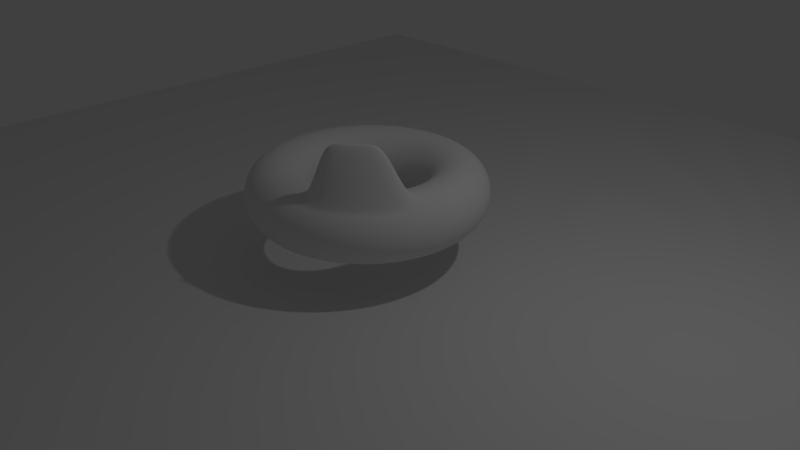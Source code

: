 # Source: EditMode7.blend  (saved by Blender 2.78.0; exported with 4.5.12 LTS)
import bpy
from mathutils import Matrix  # noqa: F401  (used for matrix-valued properties, if any)

bpy.ops.wm.read_factory_settings(use_empty=True)
scene = bpy.context.scene
scene.name = 'Scene'

# ---- collections
col_collection_1 = bpy.data.collections.new('Collection 1'); scene.collection.children.link(col_collection_1)

# ---- world
world_world = bpy.data.worlds.new('World'); scene.world = world_world
world_world.color = (0.05088, 0.05088, 0.05088)
world_world.use_sun_shadow = False
world_world.sun_shadow_jitter_overblur = 0.0
world_world.cycles.sampling_method = 'MANUAL'

# ---- cameras
cam_camera = bpy.data.cameras.new('Camera')
cam_camera.clip_end = 100.0
cam_camera.lens = 35.0
cam_camera.sensor_width = 32.0
cam_camera.sensor_height = 18.0
cam_camera.ortho_scale = 7.314
cam_camera.dof.focus_distance = 0.0
cam_camera.dof.aperture_fstop = 128.0

# ---- lights
light_lamp = bpy.data.lights.new('Lamp', 'POINT')
light_lamp.transmission_factor = 0.0
light_lamp.cutoff_distance = 30.0
light_lamp.energy = 100.0
light_lamp.shadow_buffer_clip_start = 1.001
light_lamp.shadow_soft_size = 0.1
light_lamp.shadow_maximum_resolution = 0.006
light_lamp.use_absolute_resolution = True

# ---- meshes
me_plane_001 = bpy.data.meshes.new('Plane.001')
me_plane_001.from_pydata([(-1.0, -1.0, 0.0), (1.0, -1.0, 0.0), (-1.0, 1.0, 0.0), (1.0, 1.0, 0.0)], [], [(0, 1, 3, 2)])
me_plane_001.use_remesh_preserve_volume = False
me_plane_001.use_remesh_preserve_attributes = False
me_plane_001.use_mirror_vertex_groups = False
me_plane_001.update()
me_plane = bpy.data.meshes.new('Plane')
me_plane.from_pydata([(-1.0, -1.0, 0.0), (1.0, -1.0, 0.0), (-1.0, 1.0, 0.0), (1.0, 1.0, 0.0)], [], [(0, 1, 3, 2)])
me_plane.use_remesh_preserve_volume = False
me_plane.use_remesh_preserve_attributes = False
me_plane.use_mirror_vertex_groups = False
me_plane.update()
me_torus = bpy.data.meshes.new('Torus')
me_torus.from_pydata([(1.52, 0.0, 0.0), (1.512, 0.0, 0.07804), (1.49, 0.0, 0.1531), (1.453, 0.0, 0.2222), (1.403, 0.0, 0.2828), (1.342, 0.0, 0.3326), (1.273, 0.0, 0.3696), (1.198, 0.0, 0.3923), (1.12, 0.0, 0.4), (1.042, 0.0, 0.3923), (0.9669, 0.0, 0.3696), (0.8978, 0.0, 0.3326), (0.8372, 0.0, 0.2828), (0.7874, 0.0, 0.2222), (0.7504, 0.0, 0.1531), (0.7277, 0.0, 0.07804), (0.72, 0.0, 4.899e-17), (0.7277, 0.0, -0.07804), (0.7504, 0.0, -0.1531), (0.7874, 0.0, -0.2222), (0.8372, 0.0, -0.2828), (0.8978, 0.0, -0.3326), (0.9669, 0.0, -0.3696), (1.042, 0.0, -0.3923), (1.12, 0.0, -0.4), (1.198, 0.0, -0.3923), (1.273, 0.0, -0.3696), (1.342, 0.0, -0.3326), (1.403, 0.0, -0.2828), (1.453, 0.0, -0.2222), (1.49, 0.0, -0.1531), (1.512, 0.0, -0.07804), (1.496, 0.2714, 0.0), (1.488, 0.27, 0.07804), (1.466, 0.266, 0.1531), (1.429, 0.2594, 0.2222), (1.38, 0.2505, 0.2828), (1.321, 0.2397, 0.3326), (1.253, 0.2273, 0.3696), (1.179, 0.2139, 0.3923), (1.102, 0.2, 0.4), (1.025, 0.186, 0.3923), (0.9514, 0.1727, 0.3696), (0.8833, 0.1603, 0.3326), (0.8237, 0.1495, 0.2828), (0.7748, 0.1406, 0.2222), (0.7384, 0.134, 0.1531), (0.716, 0.1299, 0.07804), (0.7084, 0.1286, 4.899e-17), (0.716, 0.1299, -0.07804), (0.7384, 0.134, -0.1531), (0.7748, 0.1406, -0.2222), (0.8237, 0.1495, -0.2828), (0.8833, 0.1603, -0.3326), (0.9514, 0.1727, -0.3696), (1.025, 0.186, -0.3923), (1.102, 0.2, -0.4), (1.179, 0.2139, -0.3923), (1.253, 0.2273, -0.3696), (1.321, 0.2397, -0.3326), (1.38, 0.2505, -0.2828), (1.429, 0.2594, -0.2222), (1.466, 0.266, -0.1531), (1.488, 0.27, -0.07804), (1.423, 0.5341, 0.0), (1.416, 0.5314, 0.07804), (1.395, 0.5234, 0.1531), (1.36, 0.5104, 0.2222), (1.313, 0.4929, 0.2828), (1.257, 0.4716, 0.3326), (1.192, 0.4473, 0.3696), (1.122, 0.421, 0.3923), (1.049, 0.3935, 0.4), (0.9755, 0.3661, 0.3923), (0.9053, 0.3398, 0.3696), (0.8405, 0.3155, 0.3326), (0.7838, 0.2942, 0.2828), (0.7372, 0.2767, 0.2222), (0.7026, 0.2637, 0.1531), (0.6813, 0.2557, 0.07804), (0.6741, 0.253, 4.899e-17), (0.6813, 0.2557, -0.07804), (0.7026, 0.2637, -0.1531), (0.7372, 0.2767, -0.2222), (0.7838, 0.2942, -0.2828), (0.8405, 0.3155, -0.3326), (0.9053, 0.3398, -0.3696), (0.9755, 0.3661, -0.3923), (1.049, 0.3935, -0.4), (1.122, 0.421, -0.3923), (1.192, 0.4473, -0.3696), (1.257, 0.4716, -0.3326), (1.313, 0.4929, -0.2828), (1.36, 0.5104, -0.2222), (1.395, 0.5234, -0.1531), (1.416, 0.5314, -0.07804), (1.305, 0.7796, 0.0), (1.298, 0.7757, 0.07804), (1.279, 0.764, 0.1531), (1.247, 0.745, 0.2222), (1.204, 0.7195, 0.2828), (1.152, 0.6884, 0.3326), (1.093, 0.653, 0.3696), (1.028, 0.6145, 0.3923), (0.9615, 0.5744, 0.4), (0.8945, 0.5344, 0.3923), (0.8301, 0.4959, 0.3696), (0.7707, 0.4605, 0.3326), (0.7187, 0.4294, 0.2828), (0.676, 0.4039, 0.2222), (0.6442, 0.3849, 0.1531), (0.6247, 0.3732, 0.07804), (0.6181, 0.3693, 4.899e-17), (0.6247, 0.3732, -0.07804), (0.6442, 0.3849, -0.1531), (0.676, 0.4039, -0.2222), (0.7187, 0.4294, -0.2828), (0.7707, 0.4605, -0.3326), (0.8301, 0.4959, -0.3696), (0.8945, 0.5344, -0.3923), (0.9615, 0.5744, -0.4), (1.028, 0.6145, -0.3923), (1.093, 0.653, -0.3696), (1.152, 0.6884, -0.3326), (1.204, 0.7195, -0.2828), (1.247, 0.745, -0.2222), (1.279, 0.764, -0.1531), (1.298, 0.7757, -0.07804), (1.145, 1.0, 0.0), (1.139, 0.995, 0.07804), (1.122, 0.98, 0.1531), (1.094, 0.9557, 0.2222), (1.056, 0.923, 0.2828), (1.011, 0.8831, 0.3326), (0.9587, 0.8376, 0.3696), (0.9022, 0.7882, 0.3923), (0.8434, 0.7369, 0.4), (0.7847, 0.6855, 0.3923), (0.7282, 0.6362, 0.3696), (0.6761, 0.5907, 0.3326), (0.6304, 0.5508, 0.2828), (0.593, 0.5181, 0.2222), (0.5651, 0.4937, 0.1531), (0.548, 0.4788, 0.07804), (0.5422, 0.4737, 4.899e-17), (0.548, 0.4788, -0.07804), (0.5651, 0.4937, -0.1531), (0.593, 0.5181, -0.2222), (0.6304, 0.5508, -0.2828), (0.6761, 0.5907, -0.3326), (0.7282, 0.6362, -0.3696), (0.7847, 0.6855, -0.3923), (0.8434, 0.7369, -0.4), (0.9022, 0.7882, -0.3923), (0.9587, 0.8376, -0.3696), (1.011, 0.8831, -0.3326), (1.056, 0.923, -0.2828), (1.094, 0.9557, -0.2222), (1.122, 0.98, -0.1531), (1.139, 0.995, -0.07804), (0.9477, 1.188, 0.0), (0.9429, 1.182, 0.07804), (0.9287, 1.165, 0.1531), (0.9057, 1.136, 0.2222), (0.8747, 1.097, 0.2828), (0.8369, 1.049, 0.3326), (0.7937, 0.9953, 0.3696), (0.747, 0.9367, 0.3923), (0.6983, 0.8757, 0.4), (0.6497, 0.8146, 0.3923), (0.6029, 0.756, 0.3696), (0.5598, 0.7019, 0.3326), (0.522, 0.6545, 0.2828), (0.4909, 0.6156, 0.2222), (0.4679, 0.5867, 0.1531), (0.4537, 0.5689, 0.07804), (0.4489, 0.5629, 4.899e-17), (0.4537, 0.5689, -0.07804), (0.4679, 0.5867, -0.1531), (0.4909, 0.6156, -0.2222), (0.522, 0.6545, -0.2828), (0.5598, 0.7019, -0.3326), (0.6029, 0.756, -0.3696), (0.6497, 0.8146, -0.3923), (0.6983, 0.8757, -0.4), (0.747, 0.9367, -0.3923), (0.7937, 0.9953, -0.3696), (0.8369, 1.049, -0.3326), (0.8747, 1.097, -0.2828), (0.9057, 1.136, -0.2222), (0.9287, 1.165, -0.1531), (0.9429, 1.182, -0.07804), (0.7203, 1.339, 0.0), (0.7166, 1.332, 0.07804), (0.7059, 1.312, 0.1531), (0.6883, 1.279, 0.2222), (0.6648, 1.235, 0.2828), (0.636, 1.182, 0.3326), (0.6033, 1.121, 0.3696), (0.5677, 1.055, 0.3923), (0.5307, 0.9863, 0.4), (0.4938, 0.9175, 0.3923), (0.4582, 0.8515, 0.3696), (0.4254, 0.7906, 0.3326), (0.3967, 0.7372, 0.2828), (0.3731, 0.6934, 0.2222), (0.3556, 0.6608, 0.1531), (0.3448, 0.6408, 0.07804), (0.3412, 0.634, 4.899e-17), (0.3448, 0.6408, -0.07804), (0.3556, 0.6608, -0.1531), (0.3731, 0.6934, -0.2222), (0.3967, 0.7372, -0.2828), (0.4254, 0.7906, -0.3326), (0.4582, 0.8515, -0.3696), (0.4938, 0.9175, -0.3923), (0.5307, 0.9863, -0.4), (0.5677, 1.055, -0.3923), (0.6033, 1.121, -0.3696), (0.636, 1.182, -0.3326), (0.6648, 1.235, -0.2828), (0.6883, 1.279, -0.2222), (0.7059, 1.312, -0.1531), (0.7166, 1.332, -0.07804), (0.4697, 1.446, 0.0), (0.4673, 1.438, 0.07804), (0.4603, 1.417, 0.1531), (0.4489, 1.381, 0.2222), (0.4335, 1.334, 0.2828), (0.4148, 1.277, 0.3326), (0.3934, 1.211, 0.3696), (0.3702, 1.139, 0.3923), (0.3461, 1.065, 0.4), (0.322, 0.991, 0.3923), (0.2988, 0.9196, 0.3696), (0.2774, 0.8538, 0.3326), (0.2587, 0.7962, 0.2828), (0.2433, 0.7489, 0.2222), (0.2319, 0.7137, 0.1531), (0.2249, 0.6921, 0.07804), (0.2225, 0.6848, 4.899e-17), (0.2249, 0.6921, -0.07804), (0.2319, 0.7137, -0.1531), (0.2433, 0.7489, -0.2222), (0.2587, 0.7962, -0.2828), (0.2774, 0.8538, -0.3326), (0.2988, 0.9196, -0.3696), (0.322, 0.991, -0.3923), (0.3461, 1.065, -0.4), (0.3702, 1.139, -0.3923), (0.3934, 1.211, -0.3696), (0.4148, 1.277, -0.3326), (0.4335, 1.334, -0.2828), (0.4489, 1.381, -0.2222), (0.4603, 1.417, -0.1531), (0.4673, 1.438, -0.07804), (0.204, 1.506, 0.0), (0.203, 1.499, 0.07804), (0.1999, 1.476, 0.1531), (0.195, 1.439, 0.2222), (0.1883, 1.39, 0.2828), (0.1802, 1.33, 0.3326), (0.1709, 1.262, 0.3696), (0.1608, 1.187, 0.3923), (0.1503, 1.11, 0.4), (0.1399, 1.033, 0.3923), (0.1298, 0.9582, 0.3696), (0.1205, 0.8896, 0.3326), (0.1124, 0.8296, 0.2828), (0.1057, 0.7803, 0.2222), (0.1007, 0.7437, 0.1531), (0.09768, 0.7211, 0.07804), (0.09665, 0.7135, 4.899e-17), (0.09768, 0.7211, -0.07804), (0.1007, 0.7437, -0.1531), (0.1057, 0.7803, -0.2222), (0.1124, 0.8296, -0.2828), (0.1205, 0.8896, -0.3326), (0.1298, 0.9582, -0.3696), (0.1399, 1.033, -0.3923), (0.1503, 1.11, -0.4), (0.1608, 1.187, -0.3923), (0.1709, 1.262, -0.3696), (0.1802, 1.33, -0.3326), (0.1883, 1.39, -0.2828), (0.195, 1.439, -0.2222), (0.1999, 1.476, -0.1531), (0.203, 1.499, -0.07804), (-0.06819, 1.518, 0.0), (-0.06785, 1.511, 0.07804), (-0.06683, 1.488, 0.1531), (-0.06517, 1.451, 0.2222), (-0.06294, 1.401, 0.2828), (-0.06022, 1.341, 0.3326), (-0.05712, 1.272, 0.3696), (-0.05375, 1.197, 0.3923), (-0.05025, 1.119, 0.4), (-0.04675, 1.041, 0.3923), (-0.04338, 0.966, 0.3696), (-0.04028, 0.8969, 0.3326), (-0.03756, 0.8363, 0.2828), (-0.03533, 0.7866, 0.2222), (-0.03367, 0.7497, 0.1531), (-0.03265, 0.727, 0.07804), (-0.0323, 0.7193, 4.899e-17), (-0.03265, 0.727, -0.07804), (-0.03367, 0.7497, -0.1531), (-0.03533, 0.7866, -0.2222), (-0.03756, 0.8363, -0.2828), (-0.04028, 0.8969, -0.3326), (-0.04338, 0.966, -0.3696), (-0.04675, 1.041, -0.3923), (-0.05025, 1.119, -0.4), (-0.05375, 1.197, -0.3923), (-0.05712, 1.272, -0.3696), (-0.06022, 1.341, -0.3326), (-0.06294, 1.401, -0.2828), (-0.06517, 1.451, -0.2222), (-0.06683, 1.488, -0.1531), (-0.06785, 1.511, -0.07804), (-0.3382, 1.482, 0.0), (-0.3365, 1.474, 0.07804), (-0.3315, 1.452, 0.1531), (-0.3232, 1.416, 0.2222), (-0.3122, 1.368, 0.2828), (-0.2987, 1.309, 0.3326), (-0.2833, 1.241, 0.3696), (-0.2666, 1.168, 0.3923), (-0.2492, 1.092, 0.4), (-0.2319, 1.016, 0.3923), (-0.2152, 0.9427, 0.3696), (-0.1998, 0.8753, 0.3326), (-0.1863, 0.8162, 0.2828), (-0.1752, 0.7677, 0.2222), (-0.167, 0.7316, 0.1531), (-0.1619, 0.7094, 0.07804), (-0.1602, 0.7019, 4.899e-17), (-0.1619, 0.7094, -0.07804), (-0.167, 0.7316, -0.1531), (-0.1752, 0.7677, -0.2222), (-0.1863, 0.8162, -0.2828), (-0.1998, 0.8753, -0.3326), (-0.2152, 0.9427, -0.3696), (-0.2319, 1.016, -0.3923), (-0.2492, 1.092, -0.4), (-0.2666, 1.168, -0.3923), (-0.2833, 1.241, -0.3696), (-0.2987, 1.309, -0.3326), (-0.3122, 1.368, -0.2828), (-0.3232, 1.416, -0.2222), (-0.3315, 1.452, -0.1531), (-0.3365, 1.474, -0.07804), (-0.5974, 1.398, 0.0), (-0.5944, 1.391, 0.07804), (-0.5854, 1.37, 0.1531), (-0.5709, 1.336, 0.2222), (-0.5514, 1.29, 0.2828), (-0.5275, 1.234, 0.3326), (-0.5003, 1.171, 0.3696), (-0.4709, 1.102, 0.3923), (-0.4402, 1.03, 0.4), (-0.4095, 0.9581, 0.3923), (-0.38, 0.8891, 0.3696), (-0.3528, 0.8255, 0.3326), (-0.329, 0.7698, 0.2828), (-0.3095, 0.724, 0.2222), (-0.2949, 0.6901, 0.1531), (-0.286, 0.6691, 0.07804), (-0.283, 0.6621, 4.899e-17), (-0.286, 0.6691, -0.07804), (-0.2949, 0.6901, -0.1531), (-0.3095, 0.724, -0.2222), (-0.329, 0.7698, -0.2828), (-0.3528, 0.8255, -0.3326), (-0.38, 0.8891, -0.3696), (-0.4095, 0.9581, -0.3923), (-0.4402, 1.03, -0.4), (-0.4709, 1.102, -0.3923), (-0.5003, 1.171, -0.3696), (-0.5275, 1.234, -0.3326), (-0.5514, 1.29, -0.2828), (-0.5709, 1.336, -0.2222), (-0.5854, 1.37, -0.1531), (-0.5944, 1.391, -0.07804), (-0.8374, 1.269, 0.0), (-0.8331, 1.262, 0.07804), (-0.8206, 1.243, 0.1531), (-0.8002, 1.212, 0.2222), (-0.7728, 1.171, 0.2828), (-0.7394, 1.12, 0.3326), (-0.7013, 1.062, 0.3696), (-0.66, 0.9998, 0.3923), (-0.617, 0.9347, 0.4), (-0.574, 0.8696, 0.3923), (-0.5327, 0.807, 0.3696), (-0.4946, 0.7493, 0.3326), (-0.4612, 0.6987, 0.2828), (-0.4338, 0.6572, 0.2222), (-0.4134, 0.6263, 0.1531), (-0.4009, 0.6073, 0.07804), (-0.3966, 0.6009, 4.899e-17), (-0.4009, 0.6073, -0.07804), (-0.4134, 0.6263, -0.1531), (-0.4338, 0.6572, -0.2222), (-0.4612, 0.6987, -0.2828), (-0.4946, 0.7493, -0.3326), (-0.5327, 0.807, -0.3696), (-0.574, 0.8696, -0.3923), (-0.617, 0.9347, -0.4), (-0.66, 0.9998, -0.3923), (-0.7013, 1.062, -0.3696), (-0.7394, 1.12, -0.3326), (-0.7728, 1.171, -0.2828), (-0.8002, 1.212, -0.2222), (-0.8206, 1.243, -0.1531), (-0.8331, 1.262, -0.07804), (-1.05, 1.099, 0.0), (-1.045, 1.093, 0.07804), (-1.029, 1.077, 0.1531), (-1.004, 1.05, 0.2222), (-0.9695, 1.014, 0.2828), (-0.9276, 0.9702, 0.3326), (-0.8798, 0.9202, 0.3696), (-0.8279, 0.8659, 0.3923), (-0.774, 0.8095, 0.4), (-0.7201, 0.7531, 0.3923), (-0.6682, 0.6989, 0.3696), (-0.6204, 0.6489, 0.3326), (-0.5785, 0.6051, 0.2828), (-0.5442, 0.5691, 0.2222), (-0.5186, 0.5424, 0.1531), (-0.5029, 0.526, 0.07804), (-0.4976, 0.5204, 4.899e-17), (-0.5029, 0.526, -0.07804), (-0.5186, 0.5424, -0.1531), (-0.5442, 0.5691, -0.2222), (-0.5785, 0.6051, -0.2828), (-0.6204, 0.6489, -0.3326), (-0.6682, 0.6989, -0.3696), (-0.7201, 0.7531, -0.3923), (-0.774, 0.8095, -0.4), (-0.8279, 0.8659, -0.3923), (-0.8798, 0.9202, -0.3696), (-0.9276, 0.9702, -0.3326), (-0.9695, 1.014, -0.2828), (-1.004, 1.05, -0.2222), (-1.029, 1.077, -0.1531), (-1.045, 1.093, -0.07804), (-1.23, 0.8934, 0.0), (-1.223, 0.8889, 0.07804), (-1.205, 0.8755, 0.1531), (-1.175, 0.8538, 0.2222), (-1.135, 0.8246, 0.2828), (-1.086, 0.7889, 0.3326), (-1.03, 0.7483, 0.3696), (-0.9692, 0.7042, 0.3923), (-0.9061, 0.6583, 0.4), (-0.843, 0.6125, 0.3923), (-0.7823, 0.5683, 0.3696), (-0.7263, 0.5277, 0.3326), (-0.6773, 0.4921, 0.2828), (-0.637, 0.4628, 0.2222), (-0.6071, 0.4411, 0.1531), (-0.5887, 0.4277, 0.07804), (-0.5825, 0.4232, 4.899e-17), (-0.5887, 0.4277, -0.07804), (-0.6071, 0.4411, -0.1531), (-0.637, 0.4628, -0.2222), (-0.6773, 0.4921, -0.2828), (-0.7263, 0.5277, -0.3326), (-0.7823, 0.5683, -0.3696), (-0.843, 0.6125, -0.3923), (-0.9061, 0.6583, -0.4), (-0.9692, 0.7042, -0.3923), (-1.03, 0.7483, -0.3696), (-1.086, 0.7889, -0.3326), (-1.135, 0.8246, -0.2828), (-1.175, 0.8538, -0.2222), (-1.205, 0.8755, -0.1531), (-1.223, 0.8889, -0.07804), (-1.369, 0.6595, 0.0), (-1.363, 0.6562, 0.07804), (-1.342, 0.6463, 0.1531), (-1.309, 0.6303, 0.2222), (-1.264, 0.6087, 0.2828), (-1.209, 0.5824, 0.3326), (-1.147, 0.5524, 0.3696), (-1.079, 0.5198, 0.3923), (-1.009, 0.4859, 0.4), (-0.9388, 0.4521, 0.3923), (-0.8712, 0.4195, 0.3696), (-0.8089, 0.3895, 0.3326), (-0.7543, 0.3632, 0.2828), (-0.7094, 0.3416, 0.2222), (-0.6761, 0.3256, 0.1531), (-0.6556, 0.3157, 0.07804), (-0.6487, 0.3124, 4.899e-17), (-0.6556, 0.3157, -0.07804), (-0.6761, 0.3256, -0.1531), (-0.7094, 0.3416, -0.2222), (-0.7543, 0.3632, -0.2828), (-0.8089, 0.3895, -0.3326), (-0.8712, 0.4195, -0.3696), (-0.9388, 0.4521, -0.3923), (-1.009, 0.4859, -0.4), (-1.079, 0.5198, -0.3923), (-1.147, 0.5524, -0.3696), (-1.209, 0.5824, -0.3326), (-1.264, 0.6087, -0.2828), (-1.309, 0.6303, -0.2222), (-1.342, 0.6463, -0.1531), (-1.363, 0.6562, -0.07804), (-1.465, 0.4044, 0.0), (-1.458, 0.4023, 0.07804), (-1.436, 0.3963, 0.1531), (-1.4, 0.3864, 0.2222), (-1.352, 0.3732, 0.2828), (-1.294, 0.3571, 0.3326), (-1.227, 0.3387, 0.3696), (-1.155, 0.3187, 0.3923), (-1.08, 0.298, 0.4), (-1.004, 0.2772, 0.3923), (-0.9321, 0.2572, 0.3696), (-0.8654, 0.2388, 0.3326), (-0.807, 0.2227, 0.2828), (-0.759, 0.2095, 0.2222), (-0.7234, 0.1996, 0.1531), (-0.7015, 0.1936, 0.07804), (-0.6941, 0.1915, 4.899e-17), (-0.7015, 0.1936, -0.07804), (-0.7234, 0.1996, -0.1531), (-0.759, 0.2095, -0.2222), (-0.807, 0.2227, -0.2828), (-0.8654, 0.2388, -0.3326), (-0.9321, 0.2572, -0.3696), (-1.004, 0.2772, -0.3923), (-1.08, 0.298, -0.4), (-1.155, 0.3187, -0.3923), (-1.227, 0.3387, -0.3696), (-1.294, 0.3571, -0.3326), (-1.352, 0.3732, -0.2828), (-1.4, 0.3864, -0.2222), (-1.436, 0.3963, -0.1531), (-1.458, 0.4023, -0.07804), (-1.514, 0.1363, 0.0), (-1.506, 0.1356, 0.07804), (-1.484, 0.1335, 0.1531), (-1.447, 0.1302, 0.2222), (-1.397, 0.1257, 0.2828), (-1.337, 0.1203, 0.3326), (-1.268, 0.1141, 0.3696), (-1.193, 0.1074, 0.3923), (-1.115, 0.1004, 0.4), (-1.038, 0.0934, 0.3923), (-0.963, 0.08667, 0.3696), (-0.8942, 0.08048, 0.3326), (-0.8338, 0.07504, 0.2828), (-0.7842, 0.07058, 0.2222), (-0.7474, 0.06727, 0.1531), (-0.7248, 0.06523, 0.07804), (-0.7171, 0.06454, 4.899e-17), (-0.7248, 0.06523, -0.07804), (-0.7474, 0.06727, -0.1531), (-0.7842, 0.07058, -0.2222), (-0.8338, 0.07504, -0.2828), (-0.8942, 0.08048, -0.3326), (-0.963, 0.08667, -0.3696), (-1.038, 0.0934, -0.3923), (-1.115, 0.1004, -0.4), (-1.193, 0.1074, -0.3923), (-1.268, 0.1141, -0.3696), (-1.337, 0.1203, -0.3326), (-1.397, 0.1257, -0.2828), (-1.447, 0.1302, -0.2222), (-1.484, 0.1335, -0.1531), (-1.506, 0.1356, -0.07804), (-1.514, -0.1363, 0.0), (-1.506, -0.1356, 0.07804), (-1.484, -0.1335, 0.1531), (-1.447, -0.1302, 0.2222), (-1.397, -0.1257, 0.2828), (-1.337, -0.1203, 0.3326), (-1.268, -0.1141, 0.3696), (-1.193, -0.1074, 0.3923), (-1.115, -0.1004, 0.4), (-1.038, -0.0934, 0.3923), (-0.963, -0.08667, 0.3696), (-0.8942, -0.08048, 0.3326), (-0.8338, -0.07504, 0.2828), (-0.7842, -0.07058, 0.2222), (-0.7474, -0.06727, 0.1531), (-0.7248, -0.06523, 0.07804), (-0.7171, -0.06454, 4.899e-17), (-0.7248, -0.06523, -0.07804), (-0.7474, -0.06727, -0.1531), (-0.7842, -0.07058, -0.2222), (-0.8338, -0.07504, -0.2828), (-0.8942, -0.08048, -0.3326), (-0.963, -0.08667, -0.3696), (-1.038, -0.0934, -0.3923), (-1.115, -0.1004, -0.4), (-1.193, -0.1074, -0.3923), (-1.268, -0.1141, -0.3696), (-1.337, -0.1203, -0.3326), (-1.397, -0.1257, -0.2828), (-1.447, -0.1302, -0.2222), (-1.484, -0.1335, -0.1531), (-1.506, -0.1356, -0.07804), (-1.465, -0.4044, 0.0), (-1.458, -0.4023, 0.07804), (-1.436, -0.3963, 0.1531), (-1.4, -0.3864, 0.2222), (-1.352, -0.3732, 0.2828), (-1.294, -0.3571, 0.3326), (-1.227, -0.3387, 0.3696), (-1.155, -0.3187, 0.3923), (-1.08, -0.298, 0.4), (-1.004, -0.2772, 0.3923), (-0.9321, -0.2572, 0.3696), (-0.8654, -0.2388, 0.3326), (-0.807, -0.2227, 0.2828), (-0.759, -0.2095, 0.2222), (-0.7234, -0.1996, 0.1531), (-0.7015, -0.1936, 0.07804), (-0.6941, -0.1915, 4.899e-17), (-0.7015, -0.1936, -0.07804), (-0.7234, -0.1996, -0.1531), (-0.759, -0.2095, -0.2222), (-0.807, -0.2227, -0.2828), (-0.8654, -0.2388, -0.3326), (-0.9321, -0.2572, -0.3696), (-1.004, -0.2772, -0.3923), (-1.08, -0.298, -0.4), (-1.155, -0.3187, -0.3923), (-1.227, -0.3387, -0.3696), (-1.294, -0.3571, -0.3326), (-1.352, -0.3732, -0.2828), (-1.4, -0.3864, -0.2222), (-1.436, -0.3963, -0.1531), (-1.458, -0.4023, -0.07804), (-1.369, -0.6595, 0.0), (-1.363, -0.6562, 0.07804), (-1.342, -0.6463, 0.1531), (-1.309, -0.6303, 0.2222), (-1.264, -0.6087, 0.2828), (-1.209, -0.5824, 0.3326), (-1.147, -0.5524, 0.3696), (-1.079, -0.5198, 0.3923), (-1.009, -0.4859, 0.4), (-0.9388, -0.4521, 0.3923), (-0.8712, -0.4195, 0.3696), (-0.8089, -0.3895, 0.3326), (-0.7543, -0.3632, 0.2828), (-0.7094, -0.3416, 0.2222), (-0.6761, -0.3256, 0.1531), (-0.6556, -0.3157, 0.07804), (-0.6487, -0.3124, 4.899e-17), (-0.6556, -0.3157, -0.07804), (-0.6761, -0.3256, -0.1531), (-0.7094, -0.3416, -0.2222), (-0.7543, -0.3632, -0.2828), (-0.8089, -0.3895, -0.3326), (-0.8712, -0.4195, -0.3696), (-0.9388, -0.4521, -0.3923), (-1.009, -0.4859, -0.4), (-1.079, -0.5198, -0.3923), (-1.147, -0.5524, -0.3696), (-1.209, -0.5824, -0.3326), (-1.264, -0.6087, -0.2828), (-1.309, -0.6303, -0.2222), (-1.342, -0.6463, -0.1531), (-1.363, -0.6562, -0.07804), (-1.23, -0.8934, 0.0), (-1.223, -0.8889, 0.07804), (-1.205, -0.8755, 0.1531), (-1.175, -0.8538, 0.2222), (-1.135, -0.8246, 0.2828), (-1.086, -0.7889, 0.3326), (-1.03, -0.7483, 0.3696), (-0.9692, -0.7042, 0.3923), (-0.9061, -0.6583, 0.4), (-0.843, -0.6125, 0.3923), (-0.7823, -0.5683, 0.3696), (-0.7263, -0.5277, 0.3326), (-0.6773, -0.4921, 0.2828), (-0.637, -0.4628, 0.2222), (-0.6071, -0.4411, 0.1531), (-0.5887, -0.4277, 0.07804), (-0.5825, -0.4232, 4.899e-17), (-0.5887, -0.4277, -0.07804), (-0.6071, -0.4411, -0.1531), (-0.637, -0.4628, -0.2222), (-0.6773, -0.4921, -0.2828), (-0.7263, -0.5277, -0.3326), (-0.7823, -0.5683, -0.3696), (-0.843, -0.6125, -0.3923), (-0.9061, -0.6583, -0.4), (-0.9692, -0.7042, -0.3923), (-1.03, -0.7483, -0.3696), (-1.086, -0.7889, -0.3326), (-1.135, -0.8246, -0.2828), (-1.175, -0.8538, -0.2222), (-1.205, -0.8755, -0.1531), (-1.223, -0.8889, -0.07804), (-1.05, -1.099, 0.0), (-1.045, -1.093, 0.07804), (-1.029, -1.077, 0.1531), (-1.004, -1.05, 0.2222), (-0.9695, -1.014, 0.2828), (-0.9276, -0.9702, 0.3326), (-0.8798, -0.9202, 0.3696), (-0.8279, -0.8659, 0.3923), (-0.774, -0.8095, 0.4), (-0.7201, -0.7531, 0.3923), (-0.6682, -0.6989, 0.3696), (-0.6204, -0.6489, 0.3326), (-0.5785, -0.6051, 0.2828), (-0.5442, -0.5691, 0.2222), (-0.5186, -0.5424, 0.1531), (-0.5029, -0.526, 0.07804), (-0.4976, -0.5204, 4.899e-17), (-0.5029, -0.526, -0.07804), (-0.5186, -0.5424, -0.1531), (-0.5442, -0.5691, -0.2222), (-0.5785, -0.6051, -0.2828), (-0.6204, -0.6489, -0.3326), (-0.6682, -0.6989, -0.3696), (-0.7201, -0.7531, -0.3923), (-0.774, -0.8095, -0.4), (-0.8279, -0.8659, -0.3923), (-0.8798, -0.9202, -0.3696), (-0.9276, -0.9702, -0.3326), (-0.9695, -1.014, -0.2828), (-1.004, -1.05, -0.2222), (-1.029, -1.077, -0.1531), (-1.045, -1.093, -0.07804), (-0.8374, -1.269, 0.0), (-0.8331, -1.262, 0.07804), (-0.8206, -1.243, 0.1531), (-0.8002, -1.212, 0.2222), (-0.7728, -1.171, 0.2828), (-0.7394, -1.12, 0.3326), (-0.7013, -1.062, 0.3696), (-0.66, -0.9998, 0.3923), (-0.617, -0.9347, 0.4), (-0.574, -0.8696, 0.3923), (-0.5327, -0.807, 0.3696), (-0.4946, -0.7493, 0.3326), (-0.4612, -0.6987, 0.2828), (-0.4338, -0.6572, 0.2222), (-0.4134, -0.6263, 0.1531), (-0.4009, -0.6073, 0.07804), (-0.3966, -0.6009, 4.899e-17), (-0.4009, -0.6073, -0.07804), (-0.4134, -0.6263, -0.1531), (-0.4338, -0.6572, -0.2222), (-0.4612, -0.6987, -0.2828), (-0.4946, -0.7493, -0.3326), (-0.5327, -0.807, -0.3696), (-0.574, -0.8696, -0.3923), (-0.617, -0.9347, -0.4), (-0.66, -0.9998, -0.3923), (-0.7013, -1.062, -0.3696), (-0.7394, -1.12, -0.3326), (-0.7728, -1.171, -0.2828), (-0.8002, -1.212, -0.2222), (-0.8206, -1.243, -0.1531), (-0.8331, -1.262, -0.07804), (-0.5974, -1.398, 0.0), (-0.5944, -1.391, 0.07804), (-0.5854, -1.37, 0.1531), (-0.5709, -1.336, 0.2222), (-0.5514, -1.29, 0.2828), (-0.5275, -1.234, 0.3326), (-0.5003, -1.171, 0.3696), (-0.4709, -1.102, 0.3923), (-0.4402, -1.03, 0.4), (-0.4095, -0.9581, 0.3923), (-0.38, -0.8891, 0.3696), (-0.3528, -0.8255, 0.3326), (-0.329, -0.7698, 0.2828), (-0.3095, -0.724, 0.2222), (-0.2949, -0.6901, 0.1531), (-0.286, -0.6691, 0.07804), (-0.283, -0.6621, 4.899e-17), (-0.286, -0.6691, -0.07804), (-0.2949, -0.6901, -0.1531), (-0.3095, -0.724, -0.2222), (-0.329, -0.7698, -0.2828), (-0.3528, -0.8255, -0.3326), (-0.38, -0.8891, -0.3696), (-0.4095, -0.9581, -0.3923), (-0.4402, -1.03, -0.4), (-0.4709, -1.102, -0.3923), (-0.5003, -1.171, -0.3696), (-0.5275, -1.234, -0.3326), (-0.5514, -1.29, -0.2828), (-0.5709, -1.336, -0.2222), (-0.5854, -1.37, -0.1531), (-0.5944, -1.391, -0.07804), (-0.3382, -1.482, 0.0), (-0.3365, -1.474, 0.07804), (-0.3315, -1.452, 0.1531), (-0.3232, -1.416, 0.2222), (-0.3122, -1.368, 0.2828), (-0.2987, -1.309, 0.3326), (-0.2833, -1.241, 0.3696), (-0.2666, -1.168, 0.3923), (-0.2492, -1.092, 0.4), (-0.2319, -1.016, 0.3923), (-0.2152, -0.9427, 0.3696), (-0.1998, -0.8753, 0.3326), (-0.1863, -0.8162, 0.2828), (-0.1752, -0.7677, 0.2222), (-0.167, -0.7316, 0.1531), (-0.1619, -0.7094, 0.07804), (-0.1602, -0.7019, 4.899e-17), (-0.1619, -0.7094, -0.07804), (-0.167, -0.7316, -0.1531), (-0.1752, -0.7677, -0.2222), (-0.1863, -0.8162, -0.2828), (-0.1998, -0.8753, -0.3326), (-0.2152, -0.9427, -0.3696), (-0.2319, -1.016, -0.3923), (-0.2492, -1.092, -0.4), (-0.2666, -1.168, -0.3923), (-0.2833, -1.241, -0.3696), (-0.2987, -1.309, -0.3326), (-0.3122, -1.368, -0.2828), (-0.3232, -1.416, -0.2222), (-0.3315, -1.452, -0.1531), (-0.3365, -1.474, -0.07804), (-0.06819, -1.518, 0.0), (-0.06785, -1.511, 0.07804), (-0.06683, -1.488, 0.1531), (-0.06517, -1.451, 0.2222), (-0.06294, -1.401, 0.2828), (-0.06022, -1.341, 0.3326), (-0.05712, -1.272, 0.3696), (-0.05375, -1.197, 0.3923), (-0.05025, -1.119, 0.4), (-0.04675, -1.041, 0.3923), (-0.04338, -0.966, 0.3696), (-0.04028, -0.8969, 0.3326), (-0.03756, -0.8363, 0.2828), (-0.03533, -0.7866, 0.2222), (-0.03367, -0.7497, 0.1531), (-0.03265, -0.727, 0.07804), (-0.0323, -0.7193, 4.899e-17), (-0.03265, -0.727, -0.07804), (-0.03367, -0.7497, -0.1531), (-0.03533, -0.7866, -0.2222), (-0.03756, -0.8363, -0.2828), (-0.04028, -0.8969, -0.3326), (-0.04338, -0.966, -0.3696), (-0.04675, -1.041, -0.3923), (-0.05025, -1.119, -0.4), (-0.05375, -1.197, -0.3923), (-0.05712, -1.272, -0.3696), (-0.06022, -1.341, -0.3326), (-0.06294, -1.401, -0.2828), (-0.06517, -1.451, -0.2222), (-0.06683, -1.488, -0.1531), (-0.06785, -1.511, -0.07804), (0.204, -1.506, 0.0), (0.203, -1.499, 0.07804), (0.1999, -1.476, 0.1531), (0.195, -1.439, 0.2222), (0.1883, -1.39, 0.2828), (0.1802, -1.33, 0.3326), (0.1709, -1.262, 0.3696), (0.1608, -1.187, 0.3923), (0.1503, -1.11, 0.4), (0.1399, -1.033, 0.3923), (0.1298, -0.9582, 0.3696), (0.1205, -0.8896, 0.3326), (0.1124, -0.8296, 0.2828), (0.1057, -0.7803, 0.2222), (0.1007, -0.7437, 0.1531), (0.09768, -0.7211, 0.07804), (0.09665, -0.7135, 4.899e-17), (0.09768, -0.7211, -0.07804), (0.1007, -0.7437, -0.1531), (0.1057, -0.7803, -0.2222), (0.1124, -0.8296, -0.2828), (0.1205, -0.8896, -0.3326), (0.1298, -0.9582, -0.3696), (0.1399, -1.033, -0.3923), (0.1503, -1.11, -0.4), (0.1608, -1.187, -0.3923), (0.1709, -1.262, -0.3696), (0.1802, -1.33, -0.3326), (0.1883, -1.39, -0.2828), (0.195, -1.439, -0.2222), (0.1999, -1.476, -0.1531), (0.203, -1.499, -0.07804), (0.4697, -1.446, 0.0), (0.4673, -1.438, 0.07804), (0.4603, -1.417, 0.1531), (0.4489, -1.381, 0.2222), (0.4335, -1.334, 0.2828), (0.4148, -1.277, 0.3326), (0.3934, -1.211, 0.3696), (0.3702, -1.139, 0.3923), (0.3461, -1.065, 0.4), (0.322, -0.991, 0.3923), (0.2988, -0.9196, 0.3696), (0.2774, -0.8538, 0.3326), (0.2587, -0.7962, 0.2828), (0.2433, -0.7489, 0.2222), (0.2319, -0.7137, 0.1531), (0.2249, -0.6921, 0.07804), (0.2225, -0.6848, 4.899e-17), (0.2249, -0.6921, -0.07804), (0.2319, -0.7137, -0.1531), (0.2433, -0.7489, -0.2222), (0.2587, -0.7962, -0.2828), (0.2774, -0.8538, -0.3326), (0.2988, -0.9196, -0.3696), (0.322, -0.991, -0.3923), (0.3461, -1.065, -0.4), (0.3702, -1.139, -0.3923), (0.3934, -1.211, -0.3696), (0.4148, -1.277, -0.3326), (0.4335, -1.334, -0.2828), (0.4489, -1.381, -0.2222), (0.4603, -1.417, -0.1531), (0.4673, -1.438, -0.07804), (0.7203, -1.339, 0.0), (0.7166, -1.332, 0.07804), (0.7059, -1.312, 0.1531), (0.6883, -1.279, 0.2222), (0.6648, -1.235, 0.2828), (0.636, -1.182, 0.3326), (0.554, -1.134, 1.064), (0.5185, -1.068, 1.086), (0.5307, -0.9863, 0.4), (0.4938, -0.9175, 0.3923), (0.4582, -0.8515, 0.3696), (0.4254, -0.7906, 0.3326), (0.3967, -0.7372, 0.2828), (0.3731, -0.6934, 0.2222), (0.3556, -0.6608, 0.1531), (0.3448, -0.6408, 0.07804), (0.3412, -0.634, 4.899e-17), (0.3448, -0.6408, -0.07804), (0.3556, -0.6608, -0.1531), (0.3731, -0.6934, -0.2222), (0.3967, -0.7372, -0.2828), (0.4254, -0.7906, -0.3326), (0.4582, -0.8515, -0.3696), (0.4938, -0.9175, -0.3923), (0.5307, -0.9863, -0.4), (0.5677, -1.055, -0.3923), (0.6033, -1.121, -0.3696), (0.636, -1.182, -0.3326), (0.6648, -1.235, -0.2828), (0.6883, -1.279, -0.2222), (0.7059, -1.312, -0.1531), (0.7166, -1.332, -0.07804), (0.9477, -1.188, 0.0), (0.9429, -1.182, 0.07804), (0.9287, -1.165, 0.1531), (0.9057, -1.136, 0.2222), (0.8747, -1.097, 0.2828), (0.8369, -1.049, 0.3326), (0.7445, -1.008, 1.064), (0.6977, -0.9497, 1.086), (0.6983, -0.8757, 0.4), (0.6497, -0.8146, 0.3923), (0.6029, -0.756, 0.3696), (0.5598, -0.7019, 0.3326), (0.522, -0.6545, 0.2828), (0.4909, -0.6156, 0.2222), (0.4679, -0.5867, 0.1531), (0.4537, -0.5689, 0.07804), (0.4489, -0.5629, 4.899e-17), (0.4537, -0.5689, -0.07804), (0.4679, -0.5867, -0.1531), (0.4909, -0.6156, -0.2222), (0.522, -0.6545, -0.2828), (0.5598, -0.7019, -0.3326), (0.6029, -0.756, -0.3696), (0.6497, -0.8146, -0.3923), (0.6983, -0.8757, -0.4), (0.747, -0.9367, -0.3923), (0.7937, -0.9953, -0.3696), (0.8369, -1.049, -0.3326), (0.8747, -1.097, -0.2828), (0.9057, -1.136, -0.2222), (0.9287, -1.165, -0.1531), (0.9429, -1.182, -0.07804), (1.145, -1.0, 0.0), (1.139, -0.995, 0.07804), (1.122, -0.98, 0.1531), (1.094, -0.9557, 0.2222), (1.056, -0.923, 0.2828), (1.011, -0.8831, 0.3326), (0.9095, -0.8506, 1.064), (0.853, -0.8012, 1.086), (0.8434, -0.7369, 0.4), (0.7847, -0.6855, 0.3923), (0.7282, -0.6362, 0.3696), (0.6761, -0.5907, 0.3326), (0.6304, -0.5508, 0.2828), (0.593, -0.5181, 0.2222), (0.5651, -0.4937, 0.1531), (0.548, -0.4788, 0.07804), (0.5422, -0.4737, 4.899e-17), (0.548, -0.4788, -0.07804), (0.5651, -0.4937, -0.1531), (0.593, -0.5181, -0.2222), (0.6304, -0.5508, -0.2828), (0.6761, -0.5907, -0.3326), (0.7282, -0.6362, -0.3696), (0.7847, -0.6855, -0.3923), (0.8434, -0.7369, -0.4), (0.9022, -0.7882, -0.3923), (0.9587, -0.8376, -0.3696), (1.011, -0.8831, -0.3326), (1.056, -0.923, -0.2828), (1.094, -0.9557, -0.2222), (1.122, -0.98, -0.1531), (1.139, -0.995, -0.07804), (1.305, -0.7796, 0.0), (1.298, -0.7757, 0.07804), (1.279, -0.764, 0.1531), (1.247, -0.745, 0.2222), (1.204, -0.7195, 0.2828), (1.152, -0.6884, 0.3326), (1.044, -0.666, 1.064), (0.9792, -0.6275, 1.086), (0.9615, -0.5744, 0.4), (0.8945, -0.5344, 0.3923), (0.8301, -0.4959, 0.3696), (0.7707, -0.4605, 0.3326), (0.7187, -0.4294, 0.2828), (0.676, -0.4039, 0.2222), (0.6442, -0.3849, 0.1531), (0.6247, -0.3732, 0.07804), (0.6181, -0.3693, 4.899e-17), (0.6247, -0.3732, -0.07804), (0.6442, -0.3849, -0.1531), (0.676, -0.4039, -0.2222), (0.7187, -0.4294, -0.2828), (0.7707, -0.4605, -0.3326), (0.8301, -0.4959, -0.3696), (0.8945, -0.5344, -0.3923), (0.9615, -0.5744, -0.4), (1.028, -0.6145, -0.3923), (1.093, -0.653, -0.3696), (1.152, -0.6884, -0.3326), (1.204, -0.7195, -0.2828), (1.247, -0.745, -0.2222), (1.279, -0.764, -0.1531), (1.298, -0.7757, -0.07804), (1.423, -0.5341, 0.0), (1.416, -0.5314, 0.07804), (1.395, -0.5234, 0.1531), (1.36, -0.5104, 0.2222), (1.313, -0.4929, 0.2828), (1.257, -0.4716, 0.3326), (1.192, -0.4473, 0.3696), (1.122, -0.421, 0.3923), (1.049, -0.3935, 0.4), (0.9755, -0.3661, 0.3923), (0.9053, -0.3398, 0.3696), (0.8405, -0.3155, 0.3326), (0.7838, -0.2942, 0.2828), (0.7372, -0.2767, 0.2222), (0.7026, -0.2637, 0.1531), (0.6813, -0.2557, 0.07804), (0.6741, -0.253, 4.899e-17), (0.6813, -0.2557, -0.07804), (0.7026, -0.2637, -0.1531), (0.7372, -0.2767, -0.2222), (0.7838, -0.2942, -0.2828), (0.8405, -0.3155, -0.3326), (0.9053, -0.3398, -0.3696), (0.9755, -0.3661, -0.3923), (1.049, -0.3935, -0.4), (1.122, -0.421, -0.3923), (1.192, -0.4473, -0.3696), (1.257, -0.4716, -0.3326), (1.313, -0.4929, -0.2828), (1.36, -0.5104, -0.2222), (1.395, -0.5234, -0.1531), (1.416, -0.5314, -0.07804), (1.496, -0.2714, 0.0), (1.488, -0.27, 0.07804), (1.466, -0.266, 0.1531), (1.429, -0.2594, 0.2222), (1.38, -0.2505, 0.2828), (1.321, -0.2397, 0.3326), (1.253, -0.2273, 0.3696), (1.179, -0.2139, 0.3923), (1.102, -0.2, 0.4), (1.025, -0.1861, 0.3923), (0.9514, -0.1727, 0.3696), (0.8833, -0.1603, 0.3326), (0.8237, -0.1495, 0.2828), (0.7748, -0.1406, 0.2222), (0.7384, -0.134, 0.1531), (0.716, -0.1299, 0.07804), (0.7084, -0.1286, 4.899e-17), (0.716, -0.1299, -0.07804), (0.7384, -0.134, -0.1531), (0.7748, -0.1406, -0.2222), (0.8237, -0.1495, -0.2828), (0.8833, -0.1603, -0.3326), (0.9514, -0.1727, -0.3696), (1.025, -0.1861, -0.3923), (1.102, -0.2, -0.4), (1.179, -0.2139, -0.3923), (1.253, -0.2273, -0.3696), (1.321, -0.2397, -0.3326), (1.38, -0.2505, -0.2828), (1.429, -0.2594, -0.2222), (1.466, -0.266, -0.1531), (1.488, -0.27, -0.07804)], [], [(0, 32, 33, 1), (1, 33, 34, 2), (2, 34, 35, 3), (3, 35, 36, 4), (4, 36, 37, 5), (5, 37, 38, 6), (6, 38, 39, 7), (7, 39, 40, 8), (8, 40, 41, 9), (9, 41, 42, 10), (10, 42, 43, 11), (11, 43, 44, 12), (12, 44, 45, 13), (13, 45, 46, 14), (14, 46, 47, 15), (15, 47, 48, 16), (16, 48, 49, 17), (17, 49, 50, 18), (18, 50, 51, 19), (19, 51, 52, 20), (20, 52, 53, 21), (21, 53, 54, 22), (22, 54, 55, 23), (23, 55, 56, 24), (24, 56, 57, 25), (25, 57, 58, 26), (26, 58, 59, 27), (27, 59, 60, 28), (28, 60, 61, 29), (29, 61, 62, 30), (30, 62, 63, 31), (0, 31, 63, 32), (32, 64, 65, 33), (33, 65, 66, 34), (34, 66, 67, 35), (35, 67, 68, 36), (36, 68, 69, 37), (37, 69, 70, 38), (38, 70, 71, 39), (39, 71, 72, 40), (40, 72, 73, 41), (41, 73, 74, 42), (42, 74, 75, 43), (43, 75, 76, 44), (44, 76, 77, 45), (45, 77, 78, 46), (46, 78, 79, 47), (47, 79, 80, 48), (48, 80, 81, 49), (49, 81, 82, 50), (50, 82, 83, 51), (51, 83, 84, 52), (52, 84, 85, 53), (53, 85, 86, 54), (54, 86, 87, 55), (55, 87, 88, 56), (56, 88, 89, 57), (57, 89, 90, 58), (58, 90, 91, 59), (59, 91, 92, 60), (60, 92, 93, 61), (61, 93, 94, 62), (62, 94, 95, 63), (63, 95, 64, 32), (64, 96, 97, 65), (65, 97, 98, 66), (66, 98, 99, 67), (67, 99, 100, 68), (68, 100, 101, 69), (69, 101, 102, 70), (70, 102, 103, 71), (71, 103, 104, 72), (72, 104, 105, 73), (73, 105, 106, 74), (74, 106, 107, 75), (75, 107, 108, 76), (76, 108, 109, 77), (77, 109, 110, 78), (78, 110, 111, 79), (79, 111, 112, 80), (80, 112, 113, 81), (81, 113, 114, 82), (82, 114, 115, 83), (83, 115, 116, 84), (84, 116, 117, 85), (85, 117, 118, 86), (86, 118, 119, 87), (87, 119, 120, 88), (88, 120, 121, 89), (89, 121, 122, 90), (90, 122, 123, 91), (91, 123, 124, 92), (92, 124, 125, 93), (93, 125, 126, 94), (94, 126, 127, 95), (95, 127, 96, 64), (96, 128, 129, 97), (97, 129, 130, 98), (98, 130, 131, 99), (99, 131, 132, 100), (100, 132, 133, 101), (101, 133, 134, 102), (102, 134, 135, 103), (103, 135, 136, 104), (104, 136, 137, 105), (105, 137, 138, 106), (106, 138, 139, 107), (107, 139, 140, 108), (108, 140, 141, 109), (109, 141, 142, 110), (110, 142, 143, 111), (111, 143, 144, 112), (112, 144, 145, 113), (113, 145, 146, 114), (114, 146, 147, 115), (115, 147, 148, 116), (116, 148, 149, 117), (117, 149, 150, 118), (118, 150, 151, 119), (119, 151, 152, 120), (120, 152, 153, 121), (121, 153, 154, 122), (122, 154, 155, 123), (123, 155, 156, 124), (124, 156, 157, 125), (125, 157, 158, 126), (126, 158, 159, 127), (127, 159, 128, 96), (128, 160, 161, 129), (129, 161, 162, 130), (130, 162, 163, 131), (131, 163, 164, 132), (132, 164, 165, 133), (133, 165, 166, 134), (134, 166, 167, 135), (135, 167, 168, 136), (136, 168, 169, 137), (137, 169, 170, 138), (138, 170, 171, 139), (139, 171, 172, 140), (140, 172, 173, 141), (141, 173, 174, 142), (142, 174, 175, 143), (143, 175, 176, 144), (144, 176, 177, 145), (145, 177, 178, 146), (146, 178, 179, 147), (147, 179, 180, 148), (148, 180, 181, 149), (149, 181, 182, 150), (150, 182, 183, 151), (151, 183, 184, 152), (152, 184, 185, 153), (153, 185, 186, 154), (154, 186, 187, 155), (155, 187, 188, 156), (156, 188, 189, 157), (157, 189, 190, 158), (158, 190, 191, 159), (159, 191, 160, 128), (160, 192, 193, 161), (161, 193, 194, 162), (162, 194, 195, 163), (163, 195, 196, 164), (164, 196, 197, 165), (165, 197, 198, 166), (166, 198, 199, 167), (167, 199, 200, 168), (168, 200, 201, 169), (169, 201, 202, 170), (170, 202, 203, 171), (171, 203, 204, 172), (172, 204, 205, 173), (173, 205, 206, 174), (174, 206, 207, 175), (175, 207, 208, 176), (176, 208, 209, 177), (177, 209, 210, 178), (178, 210, 211, 179), (179, 211, 212, 180), (180, 212, 213, 181), (181, 213, 214, 182), (182, 214, 215, 183), (183, 215, 216, 184), (184, 216, 217, 185), (185, 217, 218, 186), (186, 218, 219, 187), (187, 219, 220, 188), (188, 220, 221, 189), (189, 221, 222, 190), (190, 222, 223, 191), (191, 223, 192, 160), (192, 224, 225, 193), (193, 225, 226, 194), (194, 226, 227, 195), (195, 227, 228, 196), (196, 228, 229, 197), (197, 229, 230, 198), (198, 230, 231, 199), (199, 231, 232, 200), (200, 232, 233, 201), (201, 233, 234, 202), (202, 234, 235, 203), (203, 235, 236, 204), (204, 236, 237, 205), (205, 237, 238, 206), (206, 238, 239, 207), (207, 239, 240, 208), (208, 240, 241, 209), (209, 241, 242, 210), (210, 242, 243, 211), (211, 243, 244, 212), (212, 244, 245, 213), (213, 245, 246, 214), (214, 246, 247, 215), (215, 247, 248, 216), (216, 248, 249, 217), (217, 249, 250, 218), (218, 250, 251, 219), (219, 251, 252, 220), (220, 252, 253, 221), (221, 253, 254, 222), (222, 254, 255, 223), (223, 255, 224, 192), (224, 256, 257, 225), (225, 257, 258, 226), (226, 258, 259, 227), (227, 259, 260, 228), (228, 260, 261, 229), (229, 261, 262, 230), (230, 262, 263, 231), (231, 263, 264, 232), (232, 264, 265, 233), (233, 265, 266, 234), (234, 266, 267, 235), (235, 267, 268, 236), (236, 268, 269, 237), (237, 269, 270, 238), (238, 270, 271, 239), (239, 271, 272, 240), (240, 272, 273, 241), (241, 273, 274, 242), (242, 274, 275, 243), (243, 275, 276, 244), (244, 276, 277, 245), (245, 277, 278, 246), (246, 278, 279, 247), (247, 279, 280, 248), (248, 280, 281, 249), (249, 281, 282, 250), (250, 282, 283, 251), (251, 283, 284, 252), (252, 284, 285, 253), (253, 285, 286, 254), (254, 286, 287, 255), (255, 287, 256, 224), (256, 288, 289, 257), (257, 289, 290, 258), (258, 290, 291, 259), (259, 291, 292, 260), (260, 292, 293, 261), (261, 293, 294, 262), (262, 294, 295, 263), (263, 295, 296, 264), (264, 296, 297, 265), (265, 297, 298, 266), (266, 298, 299, 267), (267, 299, 300, 268), (268, 300, 301, 269), (269, 301, 302, 270), (270, 302, 303, 271), (271, 303, 304, 272), (272, 304, 305, 273), (273, 305, 306, 274), (274, 306, 307, 275), (275, 307, 308, 276), (276, 308, 309, 277), (277, 309, 310, 278), (278, 310, 311, 279), (279, 311, 312, 280), (280, 312, 313, 281), (281, 313, 314, 282), (282, 314, 315, 283), (283, 315, 316, 284), (284, 316, 317, 285), (285, 317, 318, 286), (286, 318, 319, 287), (287, 319, 288, 256), (288, 320, 321, 289), (289, 321, 322, 290), (290, 322, 323, 291), (291, 323, 324, 292), (292, 324, 325, 293), (293, 325, 326, 294), (294, 326, 327, 295), (295, 327, 328, 296), (296, 328, 329, 297), (297, 329, 330, 298), (298, 330, 331, 299), (299, 331, 332, 300), (300, 332, 333, 301), (301, 333, 334, 302), (302, 334, 335, 303), (303, 335, 336, 304), (304, 336, 337, 305), (305, 337, 338, 306), (306, 338, 339, 307), (307, 339, 340, 308), (308, 340, 341, 309), (309, 341, 342, 310), (310, 342, 343, 311), (311, 343, 344, 312), (312, 344, 345, 313), (313, 345, 346, 314), (314, 346, 347, 315), (315, 347, 348, 316), (316, 348, 349, 317), (317, 349, 350, 318), (318, 350, 351, 319), (319, 351, 320, 288), (320, 352, 353, 321), (321, 353, 354, 322), (322, 354, 355, 323), (323, 355, 356, 324), (324, 356, 357, 325), (325, 357, 358, 326), (326, 358, 359, 327), (327, 359, 360, 328), (328, 360, 361, 329), (329, 361, 362, 330), (330, 362, 363, 331), (331, 363, 364, 332), (332, 364, 365, 333), (333, 365, 366, 334), (334, 366, 367, 335), (335, 367, 368, 336), (336, 368, 369, 337), (337, 369, 370, 338), (338, 370, 371, 339), (339, 371, 372, 340), (340, 372, 373, 341), (341, 373, 374, 342), (342, 374, 375, 343), (343, 375, 376, 344), (344, 376, 377, 345), (345, 377, 378, 346), (346, 378, 379, 347), (347, 379, 380, 348), (348, 380, 381, 349), (349, 381, 382, 350), (350, 382, 383, 351), (351, 383, 352, 320), (352, 384, 385, 353), (353, 385, 386, 354), (354, 386, 387, 355), (355, 387, 388, 356), (356, 388, 389, 357), (357, 389, 390, 358), (358, 390, 391, 359), (359, 391, 392, 360), (360, 392, 393, 361), (361, 393, 394, 362), (362, 394, 395, 363), (363, 395, 396, 364), (364, 396, 397, 365), (365, 397, 398, 366), (366, 398, 399, 367), (367, 399, 400, 368), (368, 400, 401, 369), (369, 401, 402, 370), (370, 402, 403, 371), (371, 403, 404, 372), (372, 404, 405, 373), (373, 405, 406, 374), (374, 406, 407, 375), (375, 407, 408, 376), (376, 408, 409, 377), (377, 409, 410, 378), (378, 410, 411, 379), (379, 411, 412, 380), (380, 412, 413, 381), (381, 413, 414, 382), (382, 414, 415, 383), (383, 415, 384, 352), (384, 416, 417, 385), (385, 417, 418, 386), (386, 418, 419, 387), (387, 419, 420, 388), (388, 420, 421, 389), (389, 421, 422, 390), (390, 422, 423, 391), (391, 423, 424, 392), (392, 424, 425, 393), (393, 425, 426, 394), (394, 426, 427, 395), (395, 427, 428, 396), (396, 428, 429, 397), (397, 429, 430, 398), (398, 430, 431, 399), (399, 431, 432, 400), (400, 432, 433, 401), (401, 433, 434, 402), (402, 434, 435, 403), (403, 435, 436, 404), (404, 436, 437, 405), (405, 437, 438, 406), (406, 438, 439, 407), (407, 439, 440, 408), (408, 440, 441, 409), (409, 441, 442, 410), (410, 442, 443, 411), (411, 443, 444, 412), (412, 444, 445, 413), (413, 445, 446, 414), (414, 446, 447, 415), (415, 447, 416, 384), (416, 448, 449, 417), (417, 449, 450, 418), (418, 450, 451, 419), (419, 451, 452, 420), (420, 452, 453, 421), (421, 453, 454, 422), (422, 454, 455, 423), (423, 455, 456, 424), (424, 456, 457, 425), (425, 457, 458, 426), (426, 458, 459, 427), (427, 459, 460, 428), (428, 460, 461, 429), (429, 461, 462, 430), (430, 462, 463, 431), (431, 463, 464, 432), (432, 464, 465, 433), (433, 465, 466, 434), (434, 466, 467, 435), (435, 467, 468, 436), (436, 468, 469, 437), (437, 469, 470, 438), (438, 470, 471, 439), (439, 471, 472, 440), (440, 472, 473, 441), (441, 473, 474, 442), (442, 474, 475, 443), (443, 475, 476, 444), (444, 476, 477, 445), (445, 477, 478, 446), (446, 478, 479, 447), (447, 479, 448, 416), (448, 480, 481, 449), (449, 481, 482, 450), (450, 482, 483, 451), (451, 483, 484, 452), (452, 484, 485, 453), (453, 485, 486, 454), (454, 486, 487, 455), (455, 487, 488, 456), (456, 488, 489, 457), (457, 489, 490, 458), (458, 490, 491, 459), (459, 491, 492, 460), (460, 492, 493, 461), (461, 493, 494, 462), (462, 494, 495, 463), (463, 495, 496, 464), (464, 496, 497, 465), (465, 497, 498, 466), (466, 498, 499, 467), (467, 499, 500, 468), (468, 500, 501, 469), (469, 501, 502, 470), (470, 502, 503, 471), (471, 503, 504, 472), (472, 504, 505, 473), (473, 505, 506, 474), (474, 506, 507, 475), (475, 507, 508, 476), (476, 508, 509, 477), (477, 509, 510, 478), (478, 510, 511, 479), (479, 511, 480, 448), (480, 512, 513, 481), (481, 513, 514, 482), (482, 514, 515, 483), (483, 515, 516, 484), (484, 516, 517, 485), (485, 517, 518, 486), (486, 518, 519, 487), (487, 519, 520, 488), (488, 520, 521, 489), (489, 521, 522, 490), (490, 522, 523, 491), (491, 523, 524, 492), (492, 524, 525, 493), (493, 525, 526, 494), (494, 526, 527, 495), (495, 527, 528, 496), (496, 528, 529, 497), (497, 529, 530, 498), (498, 530, 531, 499), (499, 531, 532, 500), (500, 532, 533, 501), (501, 533, 534, 502), (502, 534, 535, 503), (503, 535, 536, 504), (504, 536, 537, 505), (505, 537, 538, 506), (506, 538, 539, 507), (507, 539, 540, 508), (508, 540, 541, 509), (509, 541, 542, 510), (510, 542, 543, 511), (511, 543, 512, 480), (512, 544, 545, 513), (513, 545, 546, 514), (514, 546, 547, 515), (515, 547, 548, 516), (516, 548, 549, 517), (517, 549, 550, 518), (518, 550, 551, 519), (519, 551, 552, 520), (520, 552, 553, 521), (521, 553, 554, 522), (522, 554, 555, 523), (523, 555, 556, 524), (524, 556, 557, 525), (525, 557, 558, 526), (526, 558, 559, 527), (527, 559, 560, 528), (528, 560, 561, 529), (529, 561, 562, 530), (530, 562, 563, 531), (531, 563, 564, 532), (532, 564, 565, 533), (533, 565, 566, 534), (534, 566, 567, 535), (535, 567, 568, 536), (536, 568, 569, 537), (537, 569, 570, 538), (538, 570, 571, 539), (539, 571, 572, 540), (540, 572, 573, 541), (541, 573, 574, 542), (542, 574, 575, 543), (543, 575, 544, 512), (544, 576, 577, 545), (545, 577, 578, 546), (546, 578, 579, 547), (547, 579, 580, 548), (548, 580, 581, 549), (549, 581, 582, 550), (550, 582, 583, 551), (551, 583, 584, 552), (552, 584, 585, 553), (553, 585, 586, 554), (554, 586, 587, 555), (555, 587, 588, 556), (556, 588, 589, 557), (557, 589, 590, 558), (558, 590, 591, 559), (559, 591, 592, 560), (560, 592, 593, 561), (561, 593, 594, 562), (562, 594, 595, 563), (563, 595, 596, 564), (564, 596, 597, 565), (565, 597, 598, 566), (566, 598, 599, 567), (567, 599, 600, 568), (568, 600, 601, 569), (569, 601, 602, 570), (570, 602, 603, 571), (571, 603, 604, 572), (572, 604, 605, 573), (573, 605, 606, 574), (574, 606, 607, 575), (575, 607, 576, 544), (576, 608, 609, 577), (577, 609, 610, 578), (578, 610, 611, 579), (579, 611, 612, 580), (580, 612, 613, 581), (581, 613, 614, 582), (582, 614, 615, 583), (583, 615, 616, 584), (584, 616, 617, 585), (585, 617, 618, 586), (586, 618, 619, 587), (587, 619, 620, 588), (588, 620, 621, 589), (589, 621, 622, 590), (590, 622, 623, 591), (591, 623, 624, 592), (592, 624, 625, 593), (593, 625, 626, 594), (594, 626, 627, 595), (595, 627, 628, 596), (596, 628, 629, 597), (597, 629, 630, 598), (598, 630, 631, 599), (599, 631, 632, 600), (600, 632, 633, 601), (601, 633, 634, 602), (602, 634, 635, 603), (603, 635, 636, 604), (604, 636, 637, 605), (605, 637, 638, 606), (606, 638, 639, 607), (607, 639, 608, 576), (608, 640, 641, 609), (609, 641, 642, 610), (610, 642, 643, 611), (611, 643, 644, 612), (612, 644, 645, 613), (613, 645, 646, 614), (614, 646, 647, 615), (615, 647, 648, 616), (616, 648, 649, 617), (617, 649, 650, 618), (618, 650, 651, 619), (619, 651, 652, 620), (620, 652, 653, 621), (621, 653, 654, 622), (622, 654, 655, 623), (623, 655, 656, 624), (624, 656, 657, 625), (625, 657, 658, 626), (626, 658, 659, 627), (627, 659, 660, 628), (628, 660, 661, 629), (629, 661, 662, 630), (630, 662, 663, 631), (631, 663, 664, 632), (632, 664, 665, 633), (633, 665, 666, 634), (634, 666, 667, 635), (635, 667, 668, 636), (636, 668, 669, 637), (637, 669, 670, 638), (638, 670, 671, 639), (639, 671, 640, 608), (640, 672, 673, 641), (641, 673, 674, 642), (642, 674, 675, 643), (643, 675, 676, 644), (644, 676, 677, 645), (645, 677, 678, 646), (646, 678, 679, 647), (647, 679, 680, 648), (648, 680, 681, 649), (649, 681, 682, 650), (650, 682, 683, 651), (651, 683, 684, 652), (652, 684, 685, 653), (653, 685, 686, 654), (654, 686, 687, 655), (655, 687, 688, 656), (656, 688, 689, 657), (657, 689, 690, 658), (658, 690, 691, 659), (659, 691, 692, 660), (660, 692, 693, 661), (661, 693, 694, 662), (662, 694, 695, 663), (663, 695, 696, 664), (664, 696, 697, 665), (665, 697, 698, 666), (666, 698, 699, 667), (667, 699, 700, 668), (668, 700, 701, 669), (669, 701, 702, 670), (670, 702, 703, 671), (671, 703, 672, 640), (672, 704, 705, 673), (673, 705, 706, 674), (674, 706, 707, 675), (675, 707, 708, 676), (676, 708, 709, 677), (677, 709, 710, 678), (678, 710, 711, 679), (679, 711, 712, 680), (680, 712, 713, 681), (681, 713, 714, 682), (682, 714, 715, 683), (683, 715, 716, 684), (684, 716, 717, 685), (685, 717, 718, 686), (686, 718, 719, 687), (687, 719, 720, 688), (688, 720, 721, 689), (689, 721, 722, 690), (690, 722, 723, 691), (691, 723, 724, 692), (692, 724, 725, 693), (693, 725, 726, 694), (694, 726, 727, 695), (695, 727, 728, 696), (696, 728, 729, 697), (697, 729, 730, 698), (698, 730, 731, 699), (699, 731, 732, 700), (700, 732, 733, 701), (701, 733, 734, 702), (702, 734, 735, 703), (703, 735, 704, 672), (704, 736, 737, 705), (705, 737, 738, 706), (706, 738, 739, 707), (707, 739, 740, 708), (708, 740, 741, 709), (709, 741, 742, 710), (710, 742, 743, 711), (711, 743, 744, 712), (712, 744, 745, 713), (713, 745, 746, 714), (714, 746, 747, 715), (715, 747, 748, 716), (716, 748, 749, 717), (717, 749, 750, 718), (718, 750, 751, 719), (719, 751, 752, 720), (720, 752, 753, 721), (721, 753, 754, 722), (722, 754, 755, 723), (723, 755, 756, 724), (724, 756, 757, 725), (725, 757, 758, 726), (726, 758, 759, 727), (727, 759, 760, 728), (728, 760, 761, 729), (729, 761, 762, 730), (730, 762, 763, 731), (731, 763, 764, 732), (732, 764, 765, 733), (733, 765, 766, 734), (734, 766, 767, 735), (735, 767, 736, 704), (736, 768, 769, 737), (737, 769, 770, 738), (738, 770, 771, 739), (739, 771, 772, 740), (740, 772, 773, 741), (741, 773, 774, 742), (742, 774, 775, 743), (743, 775, 776, 744), (744, 776, 777, 745), (745, 777, 778, 746), (746, 778, 779, 747), (747, 779, 780, 748), (748, 780, 781, 749), (749, 781, 782, 750), (750, 782, 783, 751), (751, 783, 784, 752), (752, 784, 785, 753), (753, 785, 786, 754), (754, 786, 787, 755), (755, 787, 788, 756), (756, 788, 789, 757), (757, 789, 790, 758), (758, 790, 791, 759), (759, 791, 792, 760), (760, 792, 793, 761), (761, 793, 794, 762), (762, 794, 795, 763), (763, 795, 796, 764), (764, 796, 797, 765), (765, 797, 798, 766), (766, 798, 799, 767), (767, 799, 768, 736), (768, 800, 801, 769), (769, 801, 802, 770), (770, 802, 803, 771), (771, 803, 804, 772), (772, 804, 805, 773), (773, 805, 806, 774), (774, 806, 807, 775), (775, 807, 808, 776), (776, 808, 809, 777), (777, 809, 810, 778), (778, 810, 811, 779), (779, 811, 812, 780), (780, 812, 813, 781), (781, 813, 814, 782), (782, 814, 815, 783), (783, 815, 816, 784), (784, 816, 817, 785), (785, 817, 818, 786), (786, 818, 819, 787), (787, 819, 820, 788), (788, 820, 821, 789), (789, 821, 822, 790), (790, 822, 823, 791), (791, 823, 824, 792), (792, 824, 825, 793), (793, 825, 826, 794), (794, 826, 827, 795), (795, 827, 828, 796), (796, 828, 829, 797), (797, 829, 830, 798), (798, 830, 831, 799), (799, 831, 800, 768), (800, 832, 833, 801), (801, 833, 834, 802), (802, 834, 835, 803), (803, 835, 836, 804), (804, 836, 837, 805), (805, 837, 838, 806), (806, 838, 839, 807), (807, 839, 840, 808), (808, 840, 841, 809), (809, 841, 842, 810), (810, 842, 843, 811), (811, 843, 844, 812), (812, 844, 845, 813), (813, 845, 846, 814), (814, 846, 847, 815), (815, 847, 848, 816), (816, 848, 849, 817), (817, 849, 850, 818), (818, 850, 851, 819), (819, 851, 852, 820), (820, 852, 853, 821), (821, 853, 854, 822), (822, 854, 855, 823), (823, 855, 856, 824), (824, 856, 857, 825), (825, 857, 858, 826), (826, 858, 859, 827), (827, 859, 860, 828), (828, 860, 861, 829), (829, 861, 862, 830), (830, 862, 863, 831), (831, 863, 832, 800), (832, 864, 865, 833), (833, 865, 866, 834), (834, 866, 867, 835), (835, 867, 868, 836), (836, 868, 869, 837), (837, 869, 870, 838), (838, 870, 871, 839), (839, 871, 872, 840), (840, 872, 873, 841), (841, 873, 874, 842), (842, 874, 875, 843), (843, 875, 876, 844), (844, 876, 877, 845), (845, 877, 878, 846), (846, 878, 879, 847), (847, 879, 880, 848), (848, 880, 881, 849), (849, 881, 882, 850), (850, 882, 883, 851), (851, 883, 884, 852), (852, 884, 885, 853), (853, 885, 886, 854), (854, 886, 887, 855), (855, 887, 888, 856), (856, 888, 889, 857), (857, 889, 890, 858), (858, 890, 891, 859), (859, 891, 892, 860), (860, 892, 893, 861), (861, 893, 894, 862), (862, 894, 895, 863), (863, 895, 864, 832), (864, 896, 897, 865), (865, 897, 898, 866), (866, 898, 899, 867), (867, 899, 900, 868), (868, 900, 901, 869), (869, 901, 902, 870), (870, 902, 903, 871), (871, 903, 904, 872), (872, 904, 905, 873), (873, 905, 906, 874), (874, 906, 907, 875), (875, 907, 908, 876), (876, 908, 909, 877), (877, 909, 910, 878), (878, 910, 911, 879), (879, 911, 912, 880), (880, 912, 913, 881), (881, 913, 914, 882), (882, 914, 915, 883), (883, 915, 916, 884), (884, 916, 917, 885), (885, 917, 918, 886), (886, 918, 919, 887), (887, 919, 920, 888), (888, 920, 921, 889), (889, 921, 922, 890), (890, 922, 923, 891), (891, 923, 924, 892), (892, 924, 925, 893), (893, 925, 926, 894), (894, 926, 927, 895), (895, 927, 896, 864), (896, 928, 929, 897), (897, 929, 930, 898), (898, 930, 931, 899), (899, 931, 932, 900), (900, 932, 933, 901), (901, 933, 934, 902), (902, 934, 935, 903), (903, 935, 936, 904), (904, 936, 937, 905), (905, 937, 938, 906), (906, 938, 939, 907), (907, 939, 940, 908), (908, 940, 941, 909), (909, 941, 942, 910), (910, 942, 943, 911), (911, 943, 944, 912), (912, 944, 945, 913), (913, 945, 946, 914), (914, 946, 947, 915), (915, 947, 948, 916), (916, 948, 949, 917), (917, 949, 950, 918), (918, 950, 951, 919), (919, 951, 952, 920), (920, 952, 953, 921), (921, 953, 954, 922), (922, 954, 955, 923), (923, 955, 956, 924), (924, 956, 957, 925), (925, 957, 958, 926), (926, 958, 959, 927), (927, 959, 928, 896), (928, 960, 961, 929), (929, 961, 962, 930), (930, 962, 963, 931), (931, 963, 964, 932), (932, 964, 965, 933), (933, 965, 966, 934), (934, 966, 967, 935), (935, 967, 968, 936), (936, 968, 969, 937), (937, 969, 970, 938), (938, 970, 971, 939), (939, 971, 972, 940), (940, 972, 973, 941), (941, 973, 974, 942), (942, 974, 975, 943), (943, 975, 976, 944), (944, 976, 977, 945), (945, 977, 978, 946), (946, 978, 979, 947), (947, 979, 980, 948), (948, 980, 981, 949), (949, 981, 982, 950), (950, 982, 983, 951), (951, 983, 984, 952), (952, 984, 985, 953), (953, 985, 986, 954), (954, 986, 987, 955), (955, 987, 988, 956), (956, 988, 989, 957), (957, 989, 990, 958), (958, 990, 991, 959), (959, 991, 960, 928), (960, 992, 993, 961), (961, 993, 994, 962), (962, 994, 995, 963), (963, 995, 996, 964), (964, 996, 997, 965), (965, 997, 998, 966), (966, 998, 999, 967), (967, 999, 1000, 968), (968, 1000, 1001, 969), (969, 1001, 1002, 970), (970, 1002, 1003, 971), (971, 1003, 1004, 972), (972, 1004, 1005, 973), (973, 1005, 1006, 974), (974, 1006, 1007, 975), (975, 1007, 1008, 976), (976, 1008, 1009, 977), (977, 1009, 1010, 978), (978, 1010, 1011, 979), (979, 1011, 1012, 980), (980, 1012, 1013, 981), (981, 1013, 1014, 982), (982, 1014, 1015, 983), (983, 1015, 1016, 984), (984, 1016, 1017, 985), (985, 1017, 1018, 986), (986, 1018, 1019, 987), (987, 1019, 1020, 988), (988, 1020, 1021, 989), (989, 1021, 1022, 990), (990, 1022, 1023, 991), (991, 1023, 992, 960), (992, 1024, 1025, 993), (993, 1025, 1026, 994), (994, 1026, 1027, 995), (995, 1027, 1028, 996), (996, 1028, 1029, 997), (997, 1029, 1030, 998), (998, 1030, 1031, 999), (999, 1031, 1032, 1000), (1000, 1032, 1033, 1001), (1001, 1033, 1034, 1002), (1002, 1034, 1035, 1003), (1003, 1035, 1036, 1004), (1004, 1036, 1037, 1005), (1005, 1037, 1038, 1006), (1006, 1038, 1039, 1007), (1007, 1039, 1040, 1008), (1008, 1040, 1041, 1009), (1009, 1041, 1042, 1010), (1010, 1042, 1043, 1011), (1011, 1043, 1044, 1012), (1012, 1044, 1045, 1013), (1013, 1045, 1046, 1014), (1014, 1046, 1047, 1015), (1015, 1047, 1048, 1016), (1016, 1048, 1049, 1017), (1017, 1049, 1050, 1018), (1018, 1050, 1051, 1019), (1019, 1051, 1052, 1020), (1020, 1052, 1053, 1021), (1021, 1053, 1054, 1022), (1022, 1054, 1055, 1023), (1023, 1055, 1024, 992), (1024, 1056, 1057, 1025), (1025, 1057, 1058, 1026), (1026, 1058, 1059, 1027), (1027, 1059, 1060, 1028), (1028, 1060, 1061, 1029), (1029, 1061, 1062, 1030), (1030, 1062, 1063, 1031), (1031, 1063, 1064, 1032), (1032, 1064, 1065, 1033), (1033, 1065, 1066, 1034), (1034, 1066, 1067, 1035), (1035, 1067, 1068, 1036), (1036, 1068, 1069, 1037), (1037, 1069, 1070, 1038), (1038, 1070, 1071, 1039), (1039, 1071, 1072, 1040), (1040, 1072, 1073, 1041), (1041, 1073, 1074, 1042), (1042, 1074, 1075, 1043), (1043, 1075, 1076, 1044), (1044, 1076, 1077, 1045), (1045, 1077, 1078, 1046), (1046, 1078, 1079, 1047), (1047, 1079, 1080, 1048), (1048, 1080, 1081, 1049), (1049, 1081, 1082, 1050), (1050, 1082, 1083, 1051), (1051, 1083, 1084, 1052), (1052, 1084, 1085, 1053), (1053, 1085, 1086, 1054), (1054, 1086, 1087, 1055), (1055, 1087, 1056, 1024), (1056, 1088, 1089, 1057), (1057, 1089, 1090, 1058), (1058, 1090, 1091, 1059), (1059, 1091, 1092, 1060), (1060, 1092, 1093, 1061), (1061, 1093, 1094, 1062), (1062, 1094, 1095, 1063), (1063, 1095, 1096, 1064), (1064, 1096, 1097, 1065), (1065, 1097, 1098, 1066), (1066, 1098, 1099, 1067), (1067, 1099, 1100, 1068), (1068, 1100, 1101, 1069), (1069, 1101, 1102, 1070), (1070, 1102, 1103, 1071), (1071, 1103, 1104, 1072), (1072, 1104, 1105, 1073), (1073, 1105, 1106, 1074), (1074, 1106, 1107, 1075), (1075, 1107, 1108, 1076), (1076, 1108, 1109, 1077), (1077, 1109, 1110, 1078), (1078, 1110, 1111, 1079), (1079, 1111, 1112, 1080), (1080, 1112, 1113, 1081), (1081, 1113, 1114, 1082), (1082, 1114, 1115, 1083), (1083, 1115, 1116, 1084), (1084, 1116, 1117, 1085), (1085, 1117, 1118, 1086), (1086, 1118, 1119, 1087), (1087, 1119, 1088, 1056), (1088, 0, 1, 1089), (1089, 1, 2, 1090), (1090, 2, 3, 1091), (1091, 3, 4, 1092), (1092, 4, 5, 1093), (1093, 5, 6, 1094), (1094, 6, 7, 1095), (1095, 7, 8, 1096), (1096, 8, 9, 1097), (1097, 9, 10, 1098), (1098, 10, 11, 1099), (1099, 11, 12, 1100), (1100, 12, 13, 1101), (1101, 13, 14, 1102), (1102, 14, 15, 1103), (1103, 15, 16, 1104), (1104, 16, 17, 1105), (1105, 17, 18, 1106), (1106, 18, 19, 1107), (1107, 19, 20, 1108), (1108, 20, 21, 1109), (1109, 21, 22, 1110), (1110, 22, 23, 1111), (1111, 23, 24, 1112), (1112, 24, 25, 1113), (1113, 25, 26, 1114), (1114, 26, 27, 1115), (1115, 27, 28, 1116), (1116, 28, 29, 1117), (1117, 29, 30, 1118), (1118, 30, 31, 1119), (1119, 31, 0, 1088)])
me_torus.use_remesh_preserve_volume = False
me_torus.use_remesh_preserve_attributes = False
me_torus.use_mirror_vertex_groups = False
me_torus.update()

# ---- objects
ob_plane_001 = bpy.data.objects.new('Plane.001', me_plane_001)
ob_plane = bpy.data.objects.new('Plane', me_plane)
ob_torus = bpy.data.objects.new('Torus', me_torus)
ob_lamp = bpy.data.objects.new('Lamp', light_lamp)
ob_camera = bpy.data.objects.new('Camera', cam_camera)

# ---- transforms, parenting, visibility, modifiers, constraints
ob_plane_001.location = (0.0, 0.0, 0.0)
ob_plane_001.scale = (8.0, 8.0, 8.0)
ob_plane_001.lineart.crease_threshold = 0.0
ob_plane.location = (0.0, 0.0, 0.0)
ob_plane.scale = (0.0, 0.0, 0.0)
ob_plane.lineart.crease_threshold = 0.0
ob_torus.location = (0.0258, -0.0244, 0.9378)
ob_torus.lineart.crease_threshold = 0.0
_m = ob_torus.modifiers.new('Subsurf', 'SUBSURF')
_m.uv_smooth = 'PRESERVE_CORNERS'
_m.render_levels = 3
_m.show_only_control_edges = False
ob_lamp.location = (4.076, 1.005, 5.904)
ob_lamp.rotation_euler = (0.6503, 0.05522, 1.866)
ob_lamp.lock_rotations_4d = False
ob_lamp.empty_display_type = 'ARROWS'
ob_lamp.color = (0.0, 0.0, 0.0, 0.0)
ob_lamp.lineart.crease_threshold = 0.0
ob_camera.location = (7.481, -6.508, 5.344)
ob_camera.rotation_euler = (1.109, 0.0, 0.8149)
ob_camera.lock_rotations_4d = False
ob_camera.empty_display_type = 'ARROWS'
ob_camera.color = (0.0, 0.0, 0.0, 0.0)
ob_camera.display_type = 'WIRE'
ob_camera.lineart.crease_threshold = 0.0

# ---- collection membership
col_collection_1.objects.link(ob_plane_001)
col_collection_1.objects.link(ob_plane)
col_collection_1.objects.link(ob_torus)
col_collection_1.objects.link(ob_lamp)
col_collection_1.objects.link(ob_camera)

# ---- scene / render settings (as saved in the file)
scene.camera = ob_camera
scene.frame_start = 1; scene.frame_end = 250; scene.frame_set(0)
scene.render.engine = 'BLENDER_EEVEE_NEXT'
scene.render.resolution_percentage = 50
scene.render.dither_intensity = 0.0
scene.cycles.use_denoising = False
scene.cycles.samples = 128
scene.cycles.sampling_pattern = 'TABULATED_SOBOL'
scene.cycles.light_sampling_threshold = 0.0
scene.cycles.use_adaptive_sampling = False
scene.cycles.use_light_tree = False
scene.cycles.blur_glossy = 0.0
scene.cycles.sample_clamp_indirect = 0.0
scene.view_settings.view_transform = 'Standard'
bpy.context.view_layer.update()
